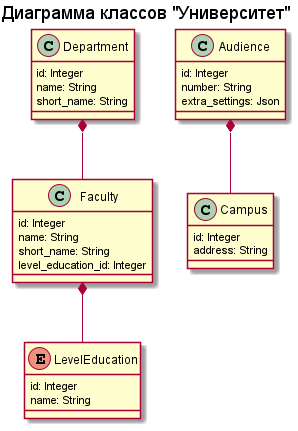

The diagram above was rendered by PlantUML. Its source (embedded in the PNG):
@startuml university

title "Диаграмма классов "Университет""


enum LevelEducation {
    ' Уровень образования
    id: Integer
    name: String
}

class Faculty {
    ' Факультет
    id: Integer
    name: String
    short_name: String
    level_education_id: Integer
}

class Department {
    ' Кафедра
    id: Integer
    name: String
    short_name: String
}

class Campus {
    ' Корпус
    id: Integer
    address: String
}

class Audience {
    ' Аудитория
    id: Integer
    number: String
    extra_settings: Json
}

' Объявление отношений подсистемы
Audience *-- Campus
Department *-- Faculty
Faculty *-- LevelEducation

@enduml